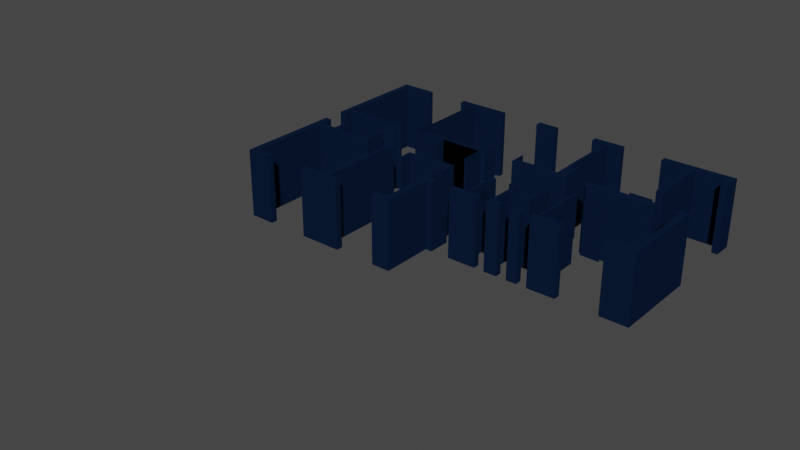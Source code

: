 # Source: Floor_Map_3D.blend  (saved by Blender 3.2.14; exported with 4.5.12 LTS)
import bpy
from mathutils import Matrix  # noqa: F401  (used for matrix-valued properties, if any)

bpy.ops.wm.read_factory_settings(use_empty=True)
scene = bpy.context.scene
scene.name = 'Scene'

# ---- collections
col_floormapsvg_svg = bpy.data.collections.new('FloorMapSVG.svg'); scene.collection.children.link(col_floormapsvg_svg)

# ---- materials (node trees are filled in below, after node groups)
mat_svgmat_002 = bpy.data.materials.new('SVGMat.002')
mat_svgmat_002.use_transparent_shadow = False
mat_svgmat_002.diffuse_color = (0.003347, 0.01229, 0.0382, 1.0)

# ---- material node trees

# ---- world
world_world = bpy.data.worlds.new('World'); scene.world = world_world
world_world.use_nodes = True; world_world.node_tree.nodes.clear()
_N = world_world.node_tree.nodes; _L = world_world.node_tree.links
n0 = _N.new('ShaderNodeOutputWorld'); n0.name = 'World Output'; n0.location = (300, 300)
n1 = _N.new('ShaderNodeBackground'); n1.name = 'Background'; n1.location = (10, 300)
n1.inputs[0].default_value = (0.05088, 0.05088, 0.05088, 1.0)
_L.new(n1.outputs[0], n0.inputs[0])
n0.is_active_output = True
world_world.color = (0.05088, 0.05088, 0.05088)
world_world.use_sun_shadow = False
world_world.sun_shadow_jitter_overblur = 0.0

# ---- meshes
me_path181 = bpy.data.meshes.new('path181')
me_path181.from_pydata([], [], [])
_uv = me_path181.uv_layers.new(name='UVMap')
_uv.uv.foreach_set('vector', [])
me_path181.materials.append(mat_svgmat_002)
me_path181.update()
me_path181_001 = bpy.data.meshes.new('path181.001')
me_path181_001.from_pydata([(0.01777, 0.1041, 0.0), (0.02014, 0.1041, 0.0), (0.02032, 0.09936, 0.0), (0.02301, 0.09933, 0.0), (0.02296, 0.09945, 0.0), (0.0237, 0.09945, 0.0), (0.02365, 0.09933, 0.0), (0.02613, 0.09933, 0.0), (0.02613, 0.09945, 0.0), (0.02637, 0.09943, 0.0), (0.02651, 0.1031, 0.0), (0.02636, 0.1031, 0.0), (0.02651, 0.1056, 0.0), (0.02755, 0.1056, 0.0), (0.02755, 0.09923, 0.0), (0.04088, 0.09923, 0.0), (0.0408, 0.1071, 0.0), (0.04176, 0.1072, 0.0), (0.04176, 0.09923, 0.0), (0.04276, 0.09912, 0.0), (0.0428, 0.09819, 0.0), (0.02014, 0.09819, 0.0), (0.02014, 0.06873, 0.0), (0.02696, 0.06873, 0.0), (0.02696, 0.06636, 0.0), (0.01787, 0.06646, 0.0), (0.01787, 0.06646, 0.0), (0.01787, 0.06646, 0.0), (0.01787, 0.06646, 0.0), (0.01787, 0.06646, 0.0), (0.01787, 0.06646, 0.0), (0.01787, 0.06646, 0.0), (0.01787, 0.06646, 0.0), (0.01787, 0.06646, 0.0), (0.01787, 0.06646, 0.0), (0.01787, 0.06646, 0.0), (0.01787, 0.06646, 0.0), (0.04191, 0.06755, 0.0), (0.04191, 0.06873, 0.0), (0.05065, 0.06873, 0.0), (0.05065, 0.09819, 0.0), (0.05013, 0.09819, 0.0), (0.04961, 0.09819, 0.0), (0.04946, 0.09197, 0.0), (0.04946, 0.09903, 0.0), (0.05372, 0.09909, 0.0), (0.05376, 0.09197, 0.0), (0.05361, 0.09819, 0.0), (0.05309, 0.09819, 0.0), (0.05257, 0.09819, 0.0), (0.05257, 0.06873, 0.0), (0.05709, 0.06873, 0.0), (0.05711, 0.06636, 0.0), (0.04191, 0.06636, 0.0), (0.04191, 0.06755, 0.0), (0.07214, 0.06873, 0.0), (0.07656, 0.06873, 0.0), (0.07656, 0.09819, 0.0), (0.06161, 0.09819, 0.0), (0.06161, 0.09375, 0.0), (0.06057, 0.09375, 0.0), (0.06038, 0.09923, 0.0), (0.0776, 0.09923, 0.0), (0.0776, 0.1001, 0.0), (0.07123, 0.1002, 0.0), (0.07845, 0.1001, 0.0), (0.07849, 0.09375, 0.0), (0.07745, 0.09375, 0.0), (0.07745, 0.08931, 0.0), (0.07847, 0.08931, 0.0), (0.07856, 0.08761, 0.0), (0.08115, 0.08752, 0.0), (0.0813, 0.09316, 0.0), (0.08126, 0.08516, 0.0), (0.07893, 0.08516, 0.0), (0.07893, 0.06636, 0.0), (0.07215, 0.06636, 0.0), (0.08789, 0.08753, 0.0), (0.093, 0.08753, 0.0), (0.09307, 0.1005, 0.0), (0.09487, 0.1005, 0.0), (0.09493, 0.09434, 0.0), (0.09478, 0.09953, 0.0), (0.09404, 0.09953, 0.0), (0.09404, 0.08753, 0.0), (0.09833, 0.08753, 0.0), (0.09833, 0.08516, 0.0), (0.08799, 0.08516, 0.0), (0.1026, 0.09953, 0.0), (0.1004, 0.09953, 0.0), (0.1004, 0.1006, 0.0), (0.1035, 0.1006, 0.0), (0.1035, 0.09597, 0.0), (0.1109, 0.09597, 0.0), (0.1109, 0.105, 0.0), (0.112, 0.105, 0.0), (0.1192, 0.08771, 0.0), (0.1185, 0.08843, 0.0), (0.1123, 0.09447, 0.0), (0.1118, 0.09498, 0.0), (0.1036, 0.09501, 0.0), (0.1035, 0.08753, 0.0), (0.1068, 0.08753, 0.0), (0.1068, 0.08516, 0.0), (0.102, 0.08516, 0.0), (0.1105, 0.08634, 0.0), (0.1105, 0.08752, 0.0), (0.1143, 0.08761, 0.0), (0.1143, 0.08516, 0.0), (0.1105, 0.08516, 0.0), (0.1105, 0.08634, 0.0), (0.118, 0.08752, 0.0), (0.1193, 0.08761, 0.0), (0.1191, 0.09206, 0.0), (0.1194, 0.0921, 0.0), (0.1194, 0.1071, 0.0), (0.1204, 0.1071, 0.0), (0.1204, 0.08753, 0.0), (0.1283, 0.08753, 0.0), (0.1282, 0.08524, 0.0), (0.118, 0.08516, 0.0), (0.1433, 0.08526, 0.0), (0.1432, 0.08753, 0.0), (0.1512, 0.08753, 0.0), (0.1512, 0.1149, 0.0), (0.1497, 0.1149, 0.0), (0.1496, 0.1091, 0.0), (0.1496, 0.117, 0.0), (0.1535, 0.117, 0.0), (0.1534, 0.08524, 0.0), (0.1433, 0.08526, 0.0), (0.1433, 0.08526, 0.0), (0.1433, 0.08526, 0.0), (0.1433, 0.08526, 0.0), (0.1433, 0.08526, 0.0), (0.1433, 0.08526, 0.0), (0.1433, 0.08526, 0.0), (0.1433, 0.08526, 0.0), (0.1433, 0.08526, 0.0), (0.1433, 0.08526, 0.0), (0.1433, 0.08526, 0.0), (0.1022, 0.09461, 0.0), (0.1023, 0.09472, 0.0), (0.1023, 0.09471, 0.0), (0.1023, 0.09452, 0.0), (0.1022, 0.09442, 0.0), (0.1022, 0.09634, 0.0), (0.1022, 0.09628, 0.0), (0.0776, 0.1149, 0.0), (0.06264, 0.1149, 0.0), (0.06264, 0.1105, 0.0), (0.06161, 0.1105, 0.0), (0.06161, 0.1149, 0.0), (0.04981, 0.1153, 0.0), (0.04975, 0.1222, 0.0), (0.04978, 0.1222, 0.0), (0.04991, 0.116, 0.0), (0.05065, 0.116, 0.0), (0.05058, 0.147, 0.0), (0.04576, 0.1471, 0.0), (0.04569, 0.1493, 0.0), (0.06427, 0.1493, 0.0), (0.06427, 0.147, 0.0), (0.05257, 0.147, 0.0), (0.05257, 0.117, 0.0), (0.07953, 0.117, 0.0), (0.07966, 0.1216, 0.0), (0.07972, 0.1216, 0.0), (0.07953, 0.1152, 0.0), (0.07849, 0.1149, 0.0), (0.07849, 0.1068, 0.0), (0.0776, 0.1068, 0.0), (0.1194, 0.1139, 0.0), (0.1192, 0.1149, 0.0), (0.1184, 0.115, 0.0), (0.1183, 0.117, 0.0), (0.138, 0.117, 0.0), (0.138, 0.1183, 0.0), (0.1323, 0.1185, 0.0), (0.1403, 0.1184, 0.0), (0.1403, 0.117, 0.0), (0.1429, 0.117, 0.0), (0.1429, 0.1149, 0.0), (0.1204, 0.1149, 0.0), (0.1204, 0.1139, 0.0), (0.1266, 0.1137, 0.0), (0.1266, 0.1136, 0.0), (0.123, 0.1137, 0.0), (0.123, 0.1137, 0.0), (0.123, 0.1137, 0.0), (0.09083, 0.1151, 0.0), (0.09076, 0.1216, 0.0), (0.09093, 0.117, 0.0), (0.1068, 0.1242, 0.0), (0.1069, 0.1243, 0.0), (0.107, 0.147, 0.0), (0.1044, 0.147, 0.0), (0.1019, 0.147, 0.0), (0.1018, 0.1493, 0.0), (0.1131, 0.1493, 0.0), (0.113, 0.1471, 0.0), (0.108, 0.147, 0.0), (0.108, 0.1234, 0.0), (0.1109, 0.1234, 0.0), (0.1109, 0.117, 0.0), (0.1117, 0.117, 0.0), (0.1118, 0.1228, 0.0), (0.1117, 0.115, 0.0), (0.09083, 0.1151, 0.0), (0.09083, 0.1151, 0.0), (0.1071, 0.1243, 0.0), (0.1001, 0.1173, 0.0), (0.09981, 0.117, 0.0), (0.1071, 0.117, 0.0), (0.138, 0.1261, 0.0), (0.1379, 0.147, 0.0), (0.1281, 0.147, 0.0), (0.1281, 0.1493, 0.0), (0.1535, 0.1493, 0.0), (0.1534, 0.1425, 0.0), (0.1512, 0.1425, 0.0), (0.1511, 0.147, 0.0), (0.1404, 0.147, 0.0), (0.1404, 0.1251, 0.0), (0.138, 0.1251, 0.0), (0.138, 0.1261, 0.0), (0.138, 0.1261, 0.0), (0.138, 0.1261, 0.0), (0.07923, 0.1493, 0.0), (0.08686, 0.1493, 0.0), (0.08678, 0.147, 0.0), (0.07923, 0.147, 0.0), (0.01787, 0.1116, 0.0), (0.01777, 0.1493, 0.0), (0.03073, 0.1493, 0.0), (0.03073, 0.1471, 0.0), (0.02022, 0.147, 0.0), (0.02014, 0.116, 0.0), (0.0431, 0.116, 0.0), (0.04301, 0.115, 0.0), (0.04243, 0.1149, 0.0), (0.04176, 0.1149, 0.0), (0.04168, 0.1139, 0.0), (0.03683, 0.1136, 0.0), (0.03671, 0.1139, 0.0), (0.04085, 0.1139, 0.0), (0.04085, 0.1149, 0.0), (0.0305, 0.1149, 0.0), (0.02014, 0.1149, 0.0), (0.02014, 0.1115, 0.0), (0.01777, 0.1041, 0.02455), (0.02014, 0.1041, 0.02455), (0.02032, 0.09936, 0.02455), (0.02301, 0.09933, 0.02455), (0.02296, 0.09945, 0.02455), (0.0237, 0.09945, 0.02455), (0.02365, 0.09933, 0.02455), (0.02613, 0.09933, 0.02455), (0.02613, 0.09945, 0.02455), (0.02637, 0.09943, 0.02455), (0.02651, 0.1031, 0.02455), (0.02636, 0.1031, 0.02455), (0.02651, 0.1056, 0.02455), (0.02755, 0.1056, 0.02455), (0.02755, 0.09923, 0.02455), (0.04088, 0.09923, 0.02455), (0.0408, 0.1071, 0.02455), (0.04176, 0.1072, 0.02455), (0.04176, 0.09923, 0.02455), (0.04276, 0.09912, 0.02455), (0.0428, 0.09819, 0.02455), (0.02014, 0.09819, 0.02455), (0.02014, 0.06873, 0.02455), (0.02696, 0.06873, 0.02455), (0.02696, 0.06636, 0.02455), (0.01787, 0.06646, 0.02455), (0.01787, 0.06646, 0.02455), (0.01787, 0.06646, 0.02455), (0.01787, 0.06646, 0.02455), (0.01787, 0.06646, 0.02455), (0.01787, 0.06646, 0.02455), (0.01787, 0.06646, 0.02455), (0.01787, 0.06646, 0.02455), (0.01787, 0.06646, 0.02455), (0.01787, 0.06646, 0.02455), (0.01787, 0.06646, 0.02455), (0.01787, 0.06646, 0.02455), (0.04191, 0.06755, 0.02455), (0.04191, 0.06873, 0.02455), (0.05065, 0.06873, 0.02455), (0.05065, 0.09819, 0.02455), (0.05013, 0.09819, 0.02455), (0.04961, 0.09819, 0.02455), (0.04946, 0.09197, 0.02455), (0.04946, 0.09903, 0.02455), (0.05372, 0.09909, 0.02455), (0.05376, 0.09197, 0.02455), (0.05361, 0.09819, 0.02455), (0.05309, 0.09819, 0.02455), (0.05257, 0.09819, 0.02455), (0.05257, 0.06873, 0.02455), (0.05709, 0.06873, 0.02455), (0.05711, 0.06636, 0.02455), (0.04191, 0.06636, 0.02455), (0.04191, 0.06755, 0.02455), (0.07214, 0.06873, 0.02455), (0.07656, 0.06873, 0.02455), (0.07656, 0.09819, 0.02455), (0.06161, 0.09819, 0.02455), (0.06161, 0.09375, 0.02455), (0.06057, 0.09375, 0.02455), (0.06038, 0.09923, 0.02455), (0.0776, 0.09923, 0.02455), (0.0776, 0.1001, 0.02455), (0.07123, 0.1002, 0.02455), (0.07845, 0.1001, 0.02455), (0.07849, 0.09375, 0.02455), (0.07745, 0.09375, 0.02455), (0.07745, 0.08931, 0.02455), (0.07847, 0.08931, 0.02455), (0.07856, 0.08761, 0.02455), (0.08115, 0.08752, 0.02455), (0.0813, 0.09316, 0.02455), (0.08126, 0.08516, 0.02455), (0.07893, 0.08516, 0.02455), (0.07893, 0.06636, 0.02455), (0.07215, 0.06636, 0.02455), (0.08789, 0.08753, 0.02455), (0.093, 0.08753, 0.02455), (0.09307, 0.1005, 0.02455), (0.09487, 0.1005, 0.02455), (0.09493, 0.09434, 0.02455), (0.09478, 0.09953, 0.02455), (0.09404, 0.09953, 0.02455), (0.09404, 0.08753, 0.02455), (0.09833, 0.08753, 0.02455), (0.09833, 0.08516, 0.02455), (0.08799, 0.08516, 0.02455), (0.1026, 0.09953, 0.02455), (0.1004, 0.09953, 0.02455), (0.1004, 0.1006, 0.02455), (0.1035, 0.1006, 0.02455), (0.1035, 0.09597, 0.02455), (0.1109, 0.09597, 0.02455), (0.1109, 0.105, 0.02455), (0.112, 0.105, 0.02455), (0.1192, 0.08771, 0.02455), (0.1185, 0.08843, 0.02455), (0.1123, 0.09447, 0.02455), (0.1118, 0.09498, 0.02455), (0.1036, 0.09501, 0.02455), (0.1035, 0.08753, 0.02455), (0.1068, 0.08753, 0.02455), (0.1068, 0.08516, 0.02455), (0.102, 0.08516, 0.02455), (0.1105, 0.08634, 0.02455), (0.1105, 0.08752, 0.02455), (0.1143, 0.08761, 0.02455), (0.1143, 0.08516, 0.02455), (0.1105, 0.08516, 0.02455), (0.1105, 0.08634, 0.02455), (0.118, 0.08752, 0.02455), (0.1193, 0.08761, 0.02455), (0.1191, 0.09206, 0.02455), (0.1194, 0.0921, 0.02455), (0.1194, 0.1071, 0.02455), (0.1204, 0.1071, 0.02455), (0.1204, 0.08753, 0.02455), (0.1283, 0.08753, 0.02455), (0.1282, 0.08524, 0.02455), (0.118, 0.08516, 0.02455), (0.1433, 0.08526, 0.02455), (0.1432, 0.08753, 0.02455), (0.1512, 0.08753, 0.02455), (0.1512, 0.1149, 0.02455), (0.1497, 0.1149, 0.02455), (0.1496, 0.1091, 0.02455), (0.1496, 0.117, 0.02455), (0.1535, 0.117, 0.02455), (0.1534, 0.08524, 0.02455), (0.1433, 0.08526, 0.02455), (0.1433, 0.08526, 0.02455), (0.1433, 0.08526, 0.02455), (0.1433, 0.08526, 0.02455), (0.1433, 0.08526, 0.02455), (0.1433, 0.08526, 0.02455), (0.1433, 0.08526, 0.02455), (0.1433, 0.08526, 0.02455), (0.1433, 0.08526, 0.02455), (0.1433, 0.08526, 0.02455), (0.1433, 0.08526, 0.02455), (0.1022, 0.09461, 0.02455), (0.1023, 0.09472, 0.02455), (0.1023, 0.09471, 0.02455), (0.1023, 0.09452, 0.02455), (0.1022, 0.09442, 0.02455), (0.1022, 0.09634, 0.02455), (0.1022, 0.09628, 0.02455), (0.0776, 0.1149, 0.02455), (0.06264, 0.1149, 0.02455), (0.06264, 0.1105, 0.02455), (0.06161, 0.1105, 0.02455), (0.06161, 0.1149, 0.02455), (0.04981, 0.1153, 0.02455), (0.04975, 0.1222, 0.02455), (0.04978, 0.1222, 0.02455), (0.04991, 0.116, 0.02455), (0.05065, 0.116, 0.02455), (0.05058, 0.147, 0.02455), (0.04576, 0.1471, 0.02455), (0.04569, 0.1493, 0.02455), (0.06427, 0.1493, 0.02455), (0.06427, 0.147, 0.02455), (0.05257, 0.147, 0.02455), (0.05257, 0.117, 0.02455), (0.07953, 0.117, 0.02455), (0.07966, 0.1216, 0.02455), (0.07972, 0.1216, 0.02455), (0.07953, 0.1152, 0.02455), (0.07849, 0.1149, 0.02455), (0.07849, 0.1068, 0.02455), (0.0776, 0.1068, 0.02455), (0.1194, 0.1139, 0.02455), (0.1192, 0.1149, 0.02455), (0.1184, 0.115, 0.02455), (0.1183, 0.117, 0.02455), (0.138, 0.117, 0.02455), (0.138, 0.1183, 0.02455), (0.1323, 0.1185, 0.02455), (0.1403, 0.1184, 0.02455), (0.1403, 0.117, 0.02455), (0.1429, 0.117, 0.02455), (0.1429, 0.1149, 0.02455), (0.1204, 0.1149, 0.02455), (0.1204, 0.1139, 0.02455), (0.1266, 0.1137, 0.02455), (0.1266, 0.1136, 0.02455), (0.123, 0.1137, 0.02455), (0.123, 0.1137, 0.02455), (0.123, 0.1137, 0.02455), (0.09083, 0.1151, 0.02455), (0.09076, 0.1216, 0.02455), (0.09093, 0.117, 0.02455), (0.1068, 0.1242, 0.02455), (0.1069, 0.1243, 0.02455), (0.107, 0.147, 0.02455), (0.1044, 0.147, 0.02455), (0.1019, 0.147, 0.02455), (0.1018, 0.1493, 0.02455), (0.1131, 0.1493, 0.02455), (0.113, 0.1471, 0.02455), (0.108, 0.147, 0.02455), (0.108, 0.1234, 0.02455), (0.1109, 0.1234, 0.02455), (0.1109, 0.117, 0.02455), (0.1117, 0.117, 0.02455), (0.1118, 0.1228, 0.02455), (0.1117, 0.115, 0.02455), (0.09083, 0.1151, 0.02455), (0.09083, 0.1151, 0.02455), (0.1071, 0.1243, 0.02455), (0.1001, 0.1173, 0.02455), (0.09981, 0.117, 0.02455), (0.1071, 0.117, 0.02455), (0.138, 0.1261, 0.02455), (0.1379, 0.147, 0.02455), (0.1281, 0.147, 0.02455), (0.1281, 0.1493, 0.02455), (0.1535, 0.1493, 0.02455), (0.1534, 0.1425, 0.02455), (0.1512, 0.1425, 0.02455), (0.1511, 0.147, 0.02455), (0.1404, 0.147, 0.02455), (0.1404, 0.1251, 0.02455), (0.138, 0.1251, 0.02455), (0.138, 0.1261, 0.02455), (0.138, 0.1261, 0.02455), (0.138, 0.1261, 0.02455), (0.07923, 0.1493, 0.02455), (0.08686, 0.1493, 0.02455), (0.08678, 0.147, 0.02455), (0.07923, 0.147, 0.02455), (0.01787, 0.1116, 0.02455), (0.01777, 0.1493, 0.02455), (0.03073, 0.1493, 0.02455), (0.03073, 0.1471, 0.02455), (0.02022, 0.147, 0.02455), (0.02014, 0.116, 0.02455), (0.0431, 0.116, 0.02455), (0.04301, 0.115, 0.02455), (0.04243, 0.1149, 0.02455), (0.04176, 0.1149, 0.02455), (0.04168, 0.1139, 0.02455), (0.03683, 0.1136, 0.02455), (0.03671, 0.1139, 0.02455), (0.04085, 0.1139, 0.02455), (0.04085, 0.1149, 0.02455), (0.0305, 0.1149, 0.02455), (0.02014, 0.1149, 0.02455), (0.02014, 0.1115, 0.02455)], [(29, 279), (209, 459), (135, 385), (36, 286), (26, 276), (132, 382), (31, 281), (137, 387), (28, 278), (134, 384), (33, 283), (139, 389), (188, 438), (30, 280), (136, 386), (35, 285), (131, 381), (32, 282), (138, 388), (27, 277), (133, 383), (34, 284), (140, 390), (130, 380)], [(218, 219, 220, 221, 215, 216, 217), (121, 122, 123, 124, 125, 126, 127, 128, 129), (116, 117, 118, 119, 120, 111, 112, 113, 114, 115), (78, 79, 80, 81, 82, 83, 84, 85, 86, 87, 77), (200, 201, 197, 198, 199), (107, 108, 109, 110, 105, 106), (196, 197, 201), (195, 196, 201), (222, 215, 221), (222, 223, 224, 225, 226, 214, 215), (214, 227, 226), (178, 179, 180, 181, 182, 183, 184, 185, 186, 187, 189, 172, 173, 174, 175, 176, 177), (51, 52, 53, 54, 37, 38, 39, 40, 49, 50), (149, 152, 148), (19, 20, 21, 22, 23, 24, 25, 0, 1, 2, 3, 4, 5, 6, 7, 8, 9, 10, 11, 12, 13, 14, 15, 16, 17, 18), (207, 208, 190, 191, 192, 211, 212, 213, 210, 194, 195, 201, 202, 203, 204, 205, 206), (245, 246, 241, 242, 244), (41, 42, 48), (40, 41, 48), (49, 40, 48), (62, 63, 64, 65, 66, 67, 68, 69, 70, 71, 72, 73, 74, 75, 76, 55, 56, 57, 58, 59, 60, 61), (143, 144, 141, 142), (229, 230, 231, 228), (95, 99, 100, 101, 102, 103, 104, 88, 89, 90, 91, 92, 93, 94), (149, 150, 151, 152), (233, 234, 235, 236, 237, 238, 239, 240, 248, 249, 232), (247, 248, 240), (246, 247, 240), (241, 246, 240), (45, 46, 47, 48, 42, 43, 44), (468, 467, 466, 465, 471, 470, 469), (371, 379, 378, 377, 376, 375, 374, 373, 372), (366, 365, 364, 363, 362, 361, 370, 369, 368, 367), (328, 327, 337, 336, 335, 334, 333, 332, 331, 330, 329), (450, 449, 448, 447, 451), (357, 356, 355, 360, 359, 358), (446, 451, 447), (445, 451, 446), (472, 471, 465), (472, 465, 464, 476, 475, 474, 473), (464, 476, 477), (428, 427, 426, 425, 424, 423, 422, 439, 437, 436, 435, 434, 433, 432, 431, 430, 429), (301, 300, 299, 290, 289, 288, 287, 304, 303, 302), (399, 398, 402), (269, 268, 267, 266, 265, 264, 263, 262, 261, 260, 259, 258, 257, 256, 255, 254, 253, 252, 251, 250, 275, 274, 273, 272, 271, 270), (457, 456, 455, 454, 453, 452, 451, 445, 444, 460, 463, 462, 461, 442, 441, 440, 458), (495, 494, 492, 491, 496), (291, 298, 292), (290, 298, 291), (299, 298, 290), (312, 311, 310, 309, 308, 307, 306, 305, 326, 325, 324, 323, 322, 321, 320, 319, 318, 317, 316, 315, 314, 313), (393, 392, 391, 394), (479, 478, 481, 480), (345, 344, 343, 342, 341, 340, 339, 338, 354, 353, 352, 351, 350, 349), (399, 402, 401, 400), (483, 482, 499, 498, 490, 489, 488, 487, 486, 485, 484), (497, 490, 498), (496, 490, 497), (491, 490, 496), (295, 294, 293, 292, 298, 297, 296), (211, 192, 442, 461), (84, 83, 333, 334), (205, 204, 454, 455), (114, 113, 363, 364), (176, 175, 425, 426), (46, 45, 295, 296), (128, 127, 377, 378), (44, 43, 293, 294), (181, 180, 430, 431), (43, 42, 292, 293), (213, 212, 462, 463), (47, 46, 296, 297), (155, 156, 406, 405), (68, 67, 317, 318), (175, 174, 424, 425), (101, 100, 350, 351), (182, 181, 431, 432), (72, 71, 321, 322), (156, 157, 407, 406), (113, 112, 362, 363), (153, 154, 404, 403), (69, 68, 318, 319), (167, 168, 418, 417), (70, 69, 319, 320), (191, 190, 440, 441), (97, 96, 346, 347), (207, 206, 456, 457), (71, 70, 320, 321), (190, 208, 458, 440), (107, 106, 356, 357), (152, 153, 403, 402), (112, 111, 361, 362), (148, 152, 402, 398), (78, 77, 327, 328), (208, 207, 457, 458), (85, 84, 334, 335), (183, 182, 432, 433), (102, 101, 351, 352), (123, 122, 372, 373), (149, 148, 398, 399), (118, 117, 367, 368), (125, 124, 374, 375), (106, 105, 355, 356), (168, 169, 419, 418), (119, 118, 368, 369), (174, 173, 423, 424), (108, 107, 357, 358), (184, 183, 433, 434), (77, 87, 337, 327), (173, 172, 422, 423), (86, 85, 335, 336), (185, 184, 434, 435), (103, 102, 352, 353), (172, 189, 439, 422), (105, 110, 360, 355), (189, 187, 437, 439), (110, 109, 359, 360), (186, 185, 435, 436), (111, 120, 370, 361), (187, 186, 436, 437), (120, 119, 369, 370), (152, 151, 401, 402), (122, 121, 371, 372), (150, 149, 399, 400), (121, 129, 379, 371), (148, 171, 421, 398), (88, 104, 354, 338), (169, 170, 420, 419), (73, 72, 322, 323), (151, 150, 400, 401), (74, 73, 323, 324), (127, 126, 376, 377), (87, 86, 336, 337), (126, 125, 375, 376), (104, 103, 353, 354), (17, 16, 266, 267), (109, 108, 358, 359), (116, 115, 365, 366), (40, 39, 289, 290), (170, 171, 421, 420), (50, 49, 299, 300), (13, 12, 262, 263), (57, 56, 306, 307), (95, 94, 344, 345), (22, 21, 271, 272), (1, 0, 250, 251), (75, 74, 324, 325), (18, 17, 267, 268), (38, 37, 287, 288), (12, 11, 261, 262), (39, 38, 288, 289), (11, 10, 260, 261), (56, 55, 305, 306), (16, 15, 265, 266), (23, 22, 272, 273), (14, 13, 263, 264), (51, 50, 300, 301), (124, 123, 373, 374), (37, 54, 304, 287), (129, 128, 378, 379), (160, 161, 411, 410), (54, 53, 303, 304), (91, 90, 340, 341), (218, 217, 467, 468), (24, 23, 273, 274), (80, 79, 329, 330), (199, 198, 448, 449), (52, 51, 301, 302), (94, 93, 343, 344), (229, 228, 478, 479), (0, 25, 275, 250), (65, 64, 314, 315), (161, 162, 412, 411), (55, 76, 326, 305), (64, 63, 313, 314), (228, 231, 481, 478), (25, 24, 274, 275), (90, 89, 339, 340), (217, 216, 466, 467), (53, 52, 302, 303), (83, 82, 332, 333), (159, 160, 410, 409), (76, 75, 325, 326), (63, 62, 312, 313), (198, 197, 447, 448), (234, 233, 483, 484), (115, 114, 364, 365), (200, 199, 449, 450), (235, 234, 484, 485), (89, 88, 338, 339), (230, 229, 479, 480), (236, 235, 485, 486), (10, 9, 259, 260), (158, 159, 409, 408), (237, 236, 486, 487), (9, 8, 258, 259), (162, 163, 413, 412), (238, 237, 487, 488), (2, 1, 251, 252), (231, 230, 480, 481), (239, 238, 488, 489), (4, 3, 253, 254), (216, 215, 465, 466), (6, 5, 255, 256), (240, 239, 489, 490), (8, 7, 257, 258), (248, 247, 497, 498), (5, 4, 254, 255), (201, 200, 450, 451), (3, 2, 252, 253), (197, 196, 446, 447), (247, 246, 496, 497), (7, 6, 256, 257), (15, 14, 264, 265), (196, 195, 445, 446), (62, 61, 311, 312), (241, 240, 490, 491), (19, 18, 268, 269), (246, 245, 495, 496), (45, 44, 294, 295), (222, 221, 471, 472), (242, 241, 491, 492), (221, 220, 470, 471), (245, 244, 494, 495), (48, 47, 297, 298), (219, 218, 468, 469), (244, 242, 492, 494), (92, 91, 341, 342), (220, 219, 469, 470), (242, 243, 493, 492), (20, 19, 269, 270), (223, 222, 472, 473), (249, 248, 498, 499), (42, 41, 291, 292), (202, 201, 451, 452), (233, 232, 482, 483), (163, 164, 414, 413), (232, 249, 499, 482), (41, 40, 290, 291), (157, 158, 408, 407), (215, 214, 464, 465), (49, 48, 298, 299), (226, 225, 475, 476), (58, 57, 307, 308), (227, 214, 464, 477), (21, 20, 270, 271), (226, 227, 477, 476), (117, 116, 366, 367), (225, 224, 474, 475), (146, 147, 397, 396), (224, 223, 473, 474), (59, 58, 308, 309), (195, 194, 444, 445), (93, 92, 342, 343), (194, 210, 460, 444), (61, 60, 310, 311), (193, 194, 444, 443), (100, 99, 349, 350), (203, 202, 452, 453), (99, 95, 345, 349), (166, 167, 417, 416), (98, 99, 349, 348), (210, 213, 463, 460), (143, 142, 392, 393), (204, 203, 453, 454), (142, 141, 391, 392), (206, 205, 455, 456), (141, 144, 394, 391), (165, 166, 416, 415), (144, 143, 393, 394), (179, 178, 428, 429), (144, 145, 395, 394), (178, 177, 427, 428), (81, 80, 330, 331), (180, 179, 429, 430), (82, 81, 331, 332), (177, 176, 426, 427), (79, 78, 328, 329), (192, 191, 441, 442), (66, 65, 315, 316), (212, 211, 461, 462), (60, 59, 309, 310), (164, 165, 415, 414), (67, 66, 316, 317)])
_uv = me_path181_001.uv_layers.new(name='UVMap')
_uv.uv.foreach_set('vector', [0.5541, 0.0, 0.5552, 0.0, 0.5553, 0.0, 0.5553, 0.0, 0.5528, 0.0, 0.5539, 0.0, 0.554, 0.0, 0.1612, 0.0, 0.1622, 0.0, 0.1623, 0.0, 0.1624, 0.0, 0.1625, 0.0, 0.1631, 0.0, 0.1641, 0.0, 0.1642, 0.0, 0.1643, 0.0, 0.1608, 0.0, 0.1609, 0.0, 0.161, 0.0, 0.1611, 0.0, 0.1612, 0.0, 0.1594, 0.0, 0.1595, 0.0, 0.16, 0.0, 0.1606, 0.0, 0.1607, 0.0, 0.1515, 0.0, 0.1515, 0.0, 0.1519, 0.0, 0.1526, 0.0, 0.1537, 0.0, 0.1537, 0.0, 0.1538, 0.0, 0.1539, 0.0, 0.154, 0.0, 0.1541, 0.0, 0.1514, 0.0, 0.492, 0.0, 0.4932, 0.0, 0.4904, 0.0, 0.4915, 0.0, 0.4916, 0.0, 0.1591, 0.0, 0.1592, 0.0, 0.1593, 0.0, 0.1593, 0.0, 0.1589, 0.0, 0.159, 0.0, 0.4904, 0.0, 0.4904, 0.0, 0.4932, 0.0, 0.4903, 0.0, 0.4904, 0.0, 0.4932, 0.0, 0.5554, 0.0, 0.5528, 0.0, 0.5553, 0.0, 0.5554, 0.0, 0.5555, 0.0, 0.5556, 0.0, 0.5556, 0.0, 0.5561, 0.0, 0.5518, 0.0, 0.5528, 0.0, 0.5518, 0.0, 0.5561, 0.0, 0.5561, 0.0, 0.4782, 0.0, 0.4792, 0.0, 0.4793, 0.0, 0.4794, 0.0, 0.4795, 0.0, 0.4796, 0.0, 0.4797, 0.0, 0.4802, 0.0, 0.4806, 0.0, 0.4813, 0.0, 0.4817, 0.0, 0.4758, 0.0, 0.4766, 0.0, 0.4774, 0.0, 0.4775, 0.0, 0.4775, 0.0, 0.4776, 0.0, 0.02023, 0.0, 0.02032, 0.0, 0.0204, 0.0, 0.02045, 0.0, 0.01599, 0.0, 0.01603, 0.0, 0.01612, 0.0, 0.0162, 0.0, 0.02006, 0.0, 0.02014, 0.0, 0.4271, 0.0, 0.4273, 0.0, 0.427, 0.0, 0.01382, 0.0, 0.01456, 0.0, 0.01464, 0.0, 0.01473, 0.0, 0.01482, 0.0, 0.0149, 0.0, 0.01547, 0.0, 0.003856, 0.0, 0.003942, 0.0, 0.005025, 0.0, 0.005935, 0.0, 0.006065, 0.0, 0.008664, 0.0, 0.008794, 0.0, 0.009617, 0.0, 0.009921, 0.0, 0.01031, 0.0, 0.01126, 0.0, 0.01269, 0.0, 0.01295, 0.0, 0.01304, 0.0, 0.01313, 0.0, 0.01321, 0.0, 0.0133, 0.0, 0.01339, 0.0, 0.01347, 0.0, 0.4946, 0.0, 0.4956, 0.0, 0.4818, 0.0, 0.4823, 0.0, 0.4833, 0.0, 0.4966, 0.0, 0.4968, 0.0, 0.4978, 0.0, 0.4962, 0.0, 0.4901, 0.0, 0.4903, 0.0, 0.4932, 0.0, 0.4933, 0.0, 0.4934, 0.0, 0.4934, 0.0, 0.4935, 0.0, 0.4941, 0.0, 0.8144, 0.0, 0.8145, 0.0, 0.8118, 0.0, 0.8121, 0.0, 0.8138, 0.0, 0.01625, 0.0, 0.01629, 0.0, 0.02001, 0.0, 0.0162, 0.0, 0.01625, 0.0, 0.02001, 0.0, 0.02006, 0.0, 0.0162, 0.0, 0.02001, 0.0, 0.02313, 0.0, 0.02322, 0.0, 0.02378, 0.0, 0.0243, 0.0, 0.02534, 0.0, 0.02543, 0.0, 0.02552, 0.0, 0.0256, 0.0, 0.02569, 0.0, 0.02578, 0.0, 0.02634, 0.0, 0.02738, 0.0, 0.02747, 0.0, 0.02755, 0.0, 0.02764, 0.0, 0.02153, 0.0, 0.02162, 0.0, 0.0217, 0.0, 0.02179, 0.0, 0.02188, 0.0, 0.02196, 0.0, 0.02305, 0.0, 0.2012, 0.0, 0.2014, 0.0, 0.2009, 0.0, 0.2011, 0.0, 0.8054, 0.0, 0.8064, 0.0, 0.8065, 0.0, 0.8053, 0.0, 0.1563, 0.0, 0.158, 0.0, 0.1581, 0.0, 0.1582, 0.0, 0.1583, 0.0, 0.1583, 0.0, 0.1584, 0.0, 0.1557, 0.0, 0.1558, 0.0, 0.1559, 0.0, 0.156, 0.0, 0.156, 0.0, 0.1561, 0.0, 0.1562, 0.0, 0.4271, 0.0, 0.4272, 0.0, 0.4272, 0.0, 0.4273, 0.0, 0.8102, 0.0, 0.8103, 0.0, 0.8104, 0.0, 0.8105, 0.0, 0.8106, 0.0, 0.8107, 0.0, 0.811, 0.0, 0.8112, 0.0, 0.8146, 0.0, 0.8147, 0.0, 0.8092, 0.0, 0.8145, 0.0, 0.8146, 0.0, 0.8112, 0.0, 0.8145, 0.0, 0.8145, 0.0, 0.8112, 0.0, 0.8118, 0.0, 0.8145, 0.0, 0.8112, 0.0, 0.01828, 0.0, 0.01893, 0.0, 0.01997, 0.0, 0.02001, 0.0, 0.01629, 0.0, 0.01685, 0.0, 0.01746, 0.0, 0.5541, 0.0, 0.554, 0.0, 0.5539, 0.0, 0.5528, 0.0, 0.5553, 0.0, 0.5553, 0.0, 0.5552, 0.0, 0.1612, 0.0, 0.1643, 0.0, 0.1642, 0.0, 0.1641, 0.0, 0.1631, 0.0, 0.1625, 0.0, 0.1624, 0.0, 0.1623, 0.0, 0.1622, 0.0, 0.1608, 0.0, 0.1607, 0.0, 0.1606, 0.0, 0.16, 0.0, 0.1595, 0.0, 0.1594, 0.0, 0.1612, 0.0, 0.1611, 0.0, 0.161, 0.0, 0.1609, 0.0, 0.1515, 0.0, 0.1514, 0.0, 0.1541, 0.0, 0.154, 0.0, 0.1539, 0.0, 0.1538, 0.0, 0.1537, 0.0, 0.1537, 0.0, 0.1526, 0.0, 0.1519, 0.0, 0.1515, 0.0, 0.492, 0.0, 0.4916, 0.0, 0.4915, 0.0, 0.4904, 0.0, 0.4932, 0.0, 0.1591, 0.0, 0.159, 0.0, 0.1589, 0.0, 0.1593, 0.0, 0.1593, 0.0, 0.1592, 0.0, 0.4904, 0.0, 0.4932, 0.0, 0.4904, 0.0, 0.4903, 0.0, 0.4932, 0.0, 0.4904, 0.0, 0.5554, 0.0, 0.5553, 0.0, 0.5528, 0.0, 0.5554, 0.0, 0.5528, 0.0, 0.5518, 0.0, 0.5561, 0.0, 0.5556, 0.0, 0.5556, 0.0, 0.5555, 0.0, 0.5518, 0.0, 0.5561, 0.0, 0.5561, 0.0, 0.4782, 0.0, 0.4776, 0.0, 0.4775, 0.0, 0.4775, 0.0, 0.4774, 0.0, 0.4766, 0.0, 0.4758, 0.0, 0.4817, 0.0, 0.4813, 0.0, 0.4806, 0.0, 0.4802, 0.0, 0.4797, 0.0, 0.4796, 0.0, 0.4795, 0.0, 0.4794, 0.0, 0.4793, 0.0, 0.4792, 0.0, 0.02023, 0.0, 0.02014, 0.0, 0.02006, 0.0, 0.0162, 0.0, 0.01612, 0.0, 0.01603, 0.0, 0.01599, 0.0, 0.02045, 0.0, 0.0204, 0.0, 0.02032, 0.0, 0.4271, 0.0, 0.427, 0.0, 0.4273, 0.0, 0.01382, 0.0, 0.01347, 0.0, 0.01339, 0.0, 0.0133, 0.0, 0.01321, 0.0, 0.01313, 0.0, 0.01304, 0.0, 0.01295, 0.0, 0.01269, 0.0, 0.01126, 0.0, 0.01031, 0.0, 0.009921, 0.0, 0.009617, 0.0, 0.008794, 0.0, 0.008664, 0.0, 0.006065, 0.0, 0.005935, 0.0, 0.005025, 0.0, 0.003942, 0.0, 0.003856, 0.0, 0.01547, 0.0, 0.0149, 0.0, 0.01482, 0.0, 0.01473, 0.0, 0.01464, 0.0, 0.01456, 0.0, 0.4946, 0.0, 0.4941, 0.0, 0.4935, 0.0, 0.4934, 0.0, 0.4934, 0.0, 0.4933, 0.0, 0.4932, 0.0, 0.4903, 0.0, 0.4901, 0.0, 0.4962, 0.0, 0.4978, 0.0, 0.4968, 0.0, 0.4966, 0.0, 0.4833, 0.0, 0.4823, 0.0, 0.4818, 0.0, 0.4956, 0.0, 0.8144, 0.0, 0.8138, 0.0, 0.8121, 0.0, 0.8118, 0.0, 0.8145, 0.0, 0.01625, 0.0, 0.02001, 0.0, 0.01629, 0.0, 0.0162, 0.0, 0.02001, 0.0, 0.01625, 0.0, 0.02006, 0.0, 0.02001, 0.0, 0.0162, 0.0, 0.02313, 0.0, 0.02305, 0.0, 0.02196, 0.0, 0.02188, 0.0, 0.02179, 0.0, 0.0217, 0.0, 0.02162, 0.0, 0.02153, 0.0, 0.02764, 0.0, 0.02755, 0.0, 0.02747, 0.0, 0.02738, 0.0, 0.02634, 0.0, 0.02578, 0.0, 0.02569, 0.0, 0.0256, 0.0, 0.02552, 0.0, 0.02543, 0.0, 0.02534, 0.0, 0.0243, 0.0, 0.02378, 0.0, 0.02322, 0.0, 0.2012, 0.0, 0.2011, 0.0, 0.2009, 0.0, 0.2014, 0.0, 0.8054, 0.0, 0.8053, 0.0, 0.8065, 0.0, 0.8064, 0.0, 0.1563, 0.0, 0.1562, 0.0, 0.1561, 0.0, 0.156, 0.0, 0.156, 0.0, 0.1559, 0.0, 0.1558, 0.0, 0.1557, 0.0, 0.1584, 0.0, 0.1583, 0.0, 0.1583, 0.0, 0.1582, 0.0, 0.1581, 0.0, 0.158, 0.0, 0.4271, 0.0, 0.4273, 0.0, 0.4272, 0.0, 0.4272, 0.0, 0.8102, 0.0, 0.8092, 0.0, 0.8147, 0.0, 0.8146, 0.0, 0.8112, 0.0, 0.811, 0.0, 0.8107, 0.0, 0.8106, 0.0, 0.8105, 0.0, 0.8104, 0.0, 0.8103, 0.0, 0.8145, 0.0, 0.8112, 0.0, 0.8146, 0.0, 0.8145, 0.0, 0.8112, 0.0, 0.8145, 0.0, 0.8118, 0.0, 0.8112, 0.0, 0.8145, 0.0, 0.01828, 0.0, 0.01746, 0.0, 0.01685, 0.0, 0.01629, 0.0, 0.02001, 0.0, 0.01997, 0.0, 0.01893, 0.0, 0.4966, 0.0, 0.4833, 0.0, 0.4833, 0.0, 0.4966, 0.0, 0.1538, 0.0, 0.1537, 0.0, 0.1537, 0.0, 0.1538, 0.0, 0.4935, 0.0, 0.4934, 0.0, 0.4934, 0.0, 0.4935, 0.0, 0.1606, 0.0, 0.16, 0.0, 0.16, 0.0, 0.1606, 0.0, 0.4775, 0.0, 0.4775, 0.0, 0.4775, 0.0, 0.4775, 0.0, 0.01893, 0.0, 0.01828, 0.0, 0.01828, 0.0, 0.01893, 0.0, 0.1642, 0.0, 0.1641, 0.0, 0.1641, 0.0, 0.1642, 0.0, 0.01746, 0.0, 0.01685, 0.0, 0.01685, 0.0, 0.01746, 0.0, 0.4794, 0.0, 0.4793, 0.0, 0.4793, 0.0, 0.4794, 0.0, 0.01685, 0.0, 0.01629, 0.0, 0.01629, 0.0, 0.01685, 0.0, 0.4978, 0.0, 0.4968, 0.0, 0.4968, 0.0, 0.4978, 0.0, 0.01997, 0.0, 0.01893, 0.0, 0.01893, 0.0, 0.01997, 0.0, 0.0, 0.0, 0.0, 0.0, 0.0, 0.0, 0.0, 0.0, 0.02552, 0.0, 0.02543, 0.0, 0.02543, 0.0, 0.02552, 0.0, 0.4775, 0.0, 0.4774, 0.0, 0.4774, 0.0, 0.4775, 0.0, 0.1582, 0.0, 0.1581, 0.0, 0.1581, 0.0, 0.1582, 0.0, 0.4795, 0.0, 0.4794, 0.0, 0.4794, 0.0, 0.4795, 0.0, 0.02634, 0.0, 0.02578, 0.0, 0.02578, 0.0, 0.02634, 0.0, 0.0, 0.0, 0.0, 0.0, 0.0, 0.0, 0.0, 0.0, 0.16, 0.0, 0.1595, 0.0, 0.1595, 0.0, 0.16, 0.0, 0.0, 0.0, 0.0, 0.0, 0.0, 0.0, 0.0, 0.0, 0.0256, 0.0, 0.02552, 0.0, 0.02552, 0.0, 0.0256, 0.0, 0.0, 0.0, 0.0, 0.0, 0.0, 0.0, 0.0, 0.0, 0.02569, 0.0, 0.0256, 0.0, 0.0256, 0.0, 0.02569, 0.0, 0.4823, 0.0, 0.4818, 0.0, 0.4818, 0.0, 0.4823, 0.0, 0.0, 0.0, 0.0, 0.0, 0.0, 0.0, 0.0, 0.0, 0.4946, 0.0, 0.4941, 0.0, 0.4941, 0.0, 0.4946, 0.0, 0.02578, 0.0, 0.02569, 0.0, 0.02569, 0.0, 0.02578, 0.0, 0.4818, 0.0, 0.4956, 0.0, 0.4956, 0.0, 0.4818, 0.0, 0.1591, 0.0, 0.159, 0.0, 0.159, 0.0, 0.1591, 0.0, 0.0, 0.0, 0.0, 0.0, 0.0, 0.0, 0.0, 0.0, 0.1595, 0.0, 0.1594, 0.0, 0.1594, 0.0, 0.1595, 0.0, 0.427, 0.0, 0.4273, 0.0, 0.4273, 0.0, 0.427, 0.0, 0.1515, 0.0, 0.1514, 0.0, 0.1514, 0.0, 0.1515, 0.0, 0.4956, 0.0, 0.4946, 0.0, 0.4946, 0.0, 0.4956, 0.0, 0.1539, 0.0, 0.1538, 0.0, 0.1538, 0.0, 0.1539, 0.0, 0.4796, 0.0, 0.4795, 0.0, 0.4795, 0.0, 0.4796, 0.0, 0.1583, 0.0, 0.1582, 0.0, 0.1582, 0.0, 0.1583, 0.0, 0.1623, 0.0, 0.1622, 0.0, 0.1622, 0.0, 0.1623, 0.0, 0.4271, 0.0, 0.427, 0.0, 0.427, 0.0, 0.4271, 0.0, 0.161, 0.0, 0.1609, 0.0, 0.1609, 0.0, 0.161, 0.0, 0.1625, 0.0, 0.1624, 0.0, 0.1624, 0.0, 0.1625, 0.0, 0.159, 0.0, 0.1589, 0.0, 0.1589, 0.0, 0.159, 0.0, 0.0, 0.0, 0.0, 0.0, 0.0, 0.0, 0.0, 0.0, 0.1611, 0.0, 0.161, 0.0, 0.161, 0.0, 0.1611, 0.0, 0.4774, 0.0, 0.4766, 0.0, 0.4766, 0.0, 0.4774, 0.0, 0.1592, 0.0, 0.1591, 0.0, 0.1591, 0.0, 0.1592, 0.0, 0.4797, 0.0, 0.4796, 0.0, 0.4796, 0.0, 0.4797, 0.0, 0.1514, 0.0, 0.1541, 0.0, 0.1541, 0.0, 0.1514, 0.0, 0.4766, 0.0, 0.4758, 0.0, 0.4758, 0.0, 0.4766, 0.0, 0.154, 0.0, 0.1539, 0.0, 0.1539, 0.0, 0.154, 0.0, 0.4802, 0.0, 0.4797, 0.0, 0.4797, 0.0, 0.4802, 0.0, 0.1583, 0.0, 0.1583, 0.0, 0.1583, 0.0, 0.1583, 0.0, 0.4758, 0.0, 0.4817, 0.0, 0.4817, 0.0, 0.4758, 0.0, 0.1589, 0.0, 0.1593, 0.0, 0.1593, 0.0, 0.1589, 0.0, 0.4817, 0.0, 0.4813, 0.0, 0.4813, 0.0, 0.4817, 0.0, 0.1593, 0.0, 0.1593, 0.0, 0.1593, 0.0, 0.1593, 0.0, 0.4806, 0.0, 0.4802, 0.0, 0.4802, 0.0, 0.4806, 0.0, 0.1594, 0.0, 0.1612, 0.0, 0.1612, 0.0, 0.1594, 0.0, 0.4813, 0.0, 0.4806, 0.0, 0.4806, 0.0, 0.4813, 0.0, 0.1612, 0.0, 0.1611, 0.0, 0.1611, 0.0, 0.1612, 0.0, 0.4273, 0.0, 0.4272, 0.0, 0.4272, 0.0, 0.4273, 0.0, 0.1622, 0.0, 0.1612, 0.0, 0.1612, 0.0, 0.1622, 0.0, 0.4272, 0.0, 0.4271, 0.0, 0.4271, 0.0, 0.4272, 0.0, 0.1612, 0.0, 0.1643, 0.0, 0.1643, 0.0, 0.1612, 0.0, 0.0, 0.0, 0.0, 0.0, 0.0, 0.0, 0.0, 0.0, 0.1557, 0.0, 0.1584, 0.0, 0.1584, 0.0, 0.1557, 0.0, 0.0, 0.0, 0.0, 0.0, 0.0, 0.0, 0.0, 0.0, 0.02738, 0.0, 0.02634, 0.0, 0.02634, 0.0, 0.02738, 0.0, 0.4272, 0.0, 0.4272, 0.0, 0.4272, 0.0, 0.4272, 0.0, 0.02747, 0.0, 0.02738, 0.0, 0.02738, 0.0, 0.02747, 0.0, 0.1641, 0.0, 0.1631, 0.0, 0.1631, 0.0, 0.1641, 0.0, 0.1541, 0.0, 0.154, 0.0, 0.154, 0.0, 0.1541, 0.0, 0.1631, 0.0, 0.1625, 0.0, 0.1625, 0.0, 0.1631, 0.0, 0.1584, 0.0, 0.1583, 0.0, 0.1583, 0.0, 0.1584, 0.0, 0.01339, 0.0, 0.0133, 0.0, 0.0133, 0.0, 0.01339, 0.0, 0.1593, 0.0, 0.1592, 0.0, 0.1592, 0.0, 0.1593, 0.0, 0.1608, 0.0, 0.1607, 0.0, 0.1607, 0.0, 0.1608, 0.0, 0.0162, 0.0, 0.01612, 0.0, 0.01612, 0.0, 0.0162, 0.0, 0.0, 0.0, 0.0, 0.0, 0.0, 0.0, 0.0, 0.0, 0.02014, 0.0, 0.02006, 0.0, 0.02006, 0.0, 0.02014, 0.0, 0.01304, 0.0, 0.01295, 0.0, 0.01295, 0.0, 0.01304, 0.0, 0.0217, 0.0, 0.02162, 0.0, 0.02162, 0.0, 0.0217, 0.0, 0.1563, 0.0, 0.1562, 0.0, 0.1562, 0.0, 0.1563, 0.0, 0.01473, 0.0, 0.01464, 0.0, 0.01464, 0.0, 0.01473, 0.0, 0.003942, 0.0, 0.003856, 0.0, 0.003856, 0.0, 0.003942, 0.0, 0.02755, 0.0, 0.02747, 0.0, 0.02747, 0.0, 0.02755, 0.0, 0.01347, 0.0, 0.01339, 0.0, 0.01339, 0.0, 0.01347, 0.0, 0.01603, 0.0, 0.01599, 0.0, 0.01599, 0.0, 0.01603, 0.0, 0.01295, 0.0, 0.01269, 0.0, 0.01269, 0.0, 0.01295, 0.0, 0.01612, 0.0, 0.01603, 0.0, 0.01603, 0.0, 0.01612, 0.0, 0.01269, 0.0, 0.01126, 0.0, 0.01126, 0.0, 0.01269, 0.0, 0.02162, 0.0, 0.02153, 0.0, 0.02153, 0.0, 0.02162, 0.0, 0.0133, 0.0, 0.01321, 0.0, 0.01321, 0.0, 0.0133, 0.0, 0.01482, 0.0, 0.01473, 0.0, 0.01473, 0.0, 0.01482, 0.0, 0.01313, 0.0, 0.01304, 0.0, 0.01304, 0.0, 0.01313, 0.0, 0.02023, 0.0, 0.02014, 0.0, 0.02014, 0.0, 0.02023, 0.0, 0.1624, 0.0, 0.1623, 0.0, 0.1623, 0.0, 0.1624, 0.0, 0.01599, 0.0, 0.02045, 0.0, 0.02045, 0.0, 0.01599, 0.0, 0.1643, 0.0, 0.1642, 0.0, 0.1642, 0.0, 0.1643, 0.0, 0.0, 0.0, 0.0, 0.0, 0.0, 0.0, 0.0, 0.0, 0.02045, 0.0, 0.0204, 0.0, 0.0204, 0.0, 0.02045, 0.0, 0.156, 0.0, 0.1559, 0.0, 0.1559, 0.0, 0.156, 0.0, 0.5541, 0.0, 0.554, 0.0, 0.554, 0.0, 0.5541, 0.0, 0.0149, 0.0, 0.01482, 0.0, 0.01482, 0.0, 0.0149, 0.0, 0.1519, 0.0, 0.1515, 0.0, 0.1515, 0.0, 0.1519, 0.0, 0.4916, 0.0, 0.4915, 0.0, 0.4915, 0.0, 0.4916, 0.0, 0.02032, 0.0, 0.02023, 0.0, 0.02023, 0.0, 0.02032, 0.0, 0.1562, 0.0, 0.1561, 0.0, 0.1561, 0.0, 0.1562, 0.0, 0.8054, 0.0, 0.8053, 0.0, 0.8053, 0.0, 0.8054, 0.0, 0.003856, 0.0, 0.01547, 0.0, 0.01547, 0.0, 0.003856, 0.0, 0.0243, 0.0, 0.02378, 0.0, 0.02378, 0.0, 0.0243, 0.0, 0.0, 0.0, 0.0, 0.0, 0.0, 0.0, 0.0, 0.0, 0.02153, 0.0, 0.02764, 0.0, 0.02764, 0.0, 0.02153, 0.0, 0.02378, 0.0, 0.02322, 0.0, 0.02322, 0.0, 0.02378, 0.0, 0.8053, 0.0, 0.8065, 0.0, 0.8065, 0.0, 0.8053, 0.0, 0.01547, 0.0, 0.0149, 0.0, 0.0149, 0.0, 0.01547, 0.0, 0.1559, 0.0, 0.1558, 0.0, 0.1558, 0.0, 0.1559, 0.0, 0.554, 0.0, 0.5539, 0.0, 0.5539, 0.0, 0.554, 0.0, 0.0204, 0.0, 0.02032, 0.0, 0.02032, 0.0, 0.0204, 0.0, 0.1537, 0.0, 0.1537, 0.0, 0.1537, 0.0, 0.1537, 0.0, 0.0, 0.0, 0.0, 0.0, 0.0, 0.0, 0.0, 0.0, 0.02764, 0.0, 0.02755, 0.0, 0.02755, 0.0, 0.02764, 0.0, 0.02322, 0.0, 0.02313, 0.0, 0.02313, 0.0, 0.02322, 0.0, 0.4915, 0.0, 0.4904, 0.0, 0.4904, 0.0, 0.4915, 0.0, 0.8103, 0.0, 0.8102, 0.0, 0.8102, 0.0, 0.8103, 0.0, 0.1607, 0.0, 0.1606, 0.0, 0.1606, 0.0, 0.1607, 0.0, 0.492, 0.0, 0.4916, 0.0, 0.4916, 0.0, 0.492, 0.0, 0.8104, 0.0, 0.8103, 0.0, 0.8103, 0.0, 0.8104, 0.0, 0.1558, 0.0, 0.1557, 0.0, 0.1557, 0.0, 0.1558, 0.0, 0.8064, 0.0, 0.8054, 0.0, 0.8054, 0.0, 0.8064, 0.0, 0.8105, 0.0, 0.8104, 0.0, 0.8104, 0.0, 0.8105, 0.0, 0.01126, 0.0, 0.01031, 0.0, 0.01031, 0.0, 0.01126, 0.0, 0.0, 0.0, 0.0, 0.0, 0.0, 0.0, 0.0, 0.0, 0.8106, 0.0, 0.8105, 0.0, 0.8105, 0.0, 0.8106, 0.0, 0.01031, 0.0, 0.009921, 0.0, 0.009921, 0.0, 0.01031, 0.0, 0.0, 0.0, 0.0, 0.0, 0.0, 0.0, 0.0, 0.0, 0.8107, 0.0, 0.8106, 0.0, 0.8106, 0.0, 0.8107, 0.0, 0.005025, 0.0, 0.003942, 0.0, 0.003942, 0.0, 0.005025, 0.0, 0.8065, 0.0, 0.8064, 0.0, 0.8064, 0.0, 0.8065, 0.0, 0.811, 0.0, 0.8107, 0.0, 0.8107, 0.0, 0.811, 0.0, 0.006065, 0.0, 0.005935, 0.0, 0.005935, 0.0, 0.006065, 0.0, 0.5539, 0.0, 0.5528, 0.0, 0.5528, 0.0, 0.5539, 0.0, 0.008794, 0.0, 0.008664, 0.0, 0.008664, 0.0, 0.008794, 0.0, 0.8112, 0.0, 0.811, 0.0, 0.811, 0.0, 0.8112, 0.0, 0.009921, 0.0, 0.009617, 0.0, 0.009617, 0.0, 0.009921, 0.0, 0.8146, 0.0, 0.8145, 0.0, 0.8145, 0.0, 0.8146, 0.0, 0.008664, 0.0, 0.006065, 0.0, 0.006065, 0.0, 0.008664, 0.0, 0.4932, 0.0, 0.492, 0.0, 0.492, 0.0, 0.4932, 0.0, 0.005935, 0.0, 0.005025, 0.0, 0.005025, 0.0, 0.005935, 0.0, 0.4904, 0.0, 0.4904, 0.0, 0.4904, 0.0, 0.4904, 0.0, 0.8145, 0.0, 0.8145, 0.0, 0.8145, 0.0, 0.8145, 0.0, 0.009617, 0.0, 0.008794, 0.0, 0.008794, 0.0, 0.009617, 0.0, 0.01321, 0.0, 0.01313, 0.0, 0.01313, 0.0, 0.01321, 0.0, 0.4904, 0.0, 0.4903, 0.0, 0.4903, 0.0, 0.4904, 0.0, 0.02313, 0.0, 0.02305, 0.0, 0.02305, 0.0, 0.02313, 0.0, 0.8118, 0.0, 0.8112, 0.0, 0.8112, 0.0, 0.8118, 0.0, 0.01382, 0.0, 0.01347, 0.0, 0.01347, 0.0, 0.01382, 0.0, 0.8145, 0.0, 0.8144, 0.0, 0.8144, 0.0, 0.8145, 0.0, 0.01828, 0.0, 0.01746, 0.0, 0.01746, 0.0, 0.01828, 0.0, 0.5554, 0.0, 0.5553, 0.0, 0.5553, 0.0, 0.5554, 0.0, 0.8121, 0.0, 0.8118, 0.0, 0.8118, 0.0, 0.8121, 0.0, 0.5553, 0.0, 0.5553, 0.0, 0.5553, 0.0, 0.5553, 0.0, 0.8144, 0.0, 0.8138, 0.0, 0.8138, 0.0, 0.8144, 0.0, 0.02001, 0.0, 0.01997, 0.0, 0.01997, 0.0, 0.02001, 0.0, 0.5552, 0.0, 0.5541, 0.0, 0.5541, 0.0, 0.5552, 0.0, 0.8138, 0.0, 0.8121, 0.0, 0.8121, 0.0, 0.8138, 0.0, 0.156, 0.0, 0.156, 0.0, 0.156, 0.0, 0.156, 0.0, 0.5553, 0.0, 0.5552, 0.0, 0.5552, 0.0, 0.5553, 0.0, 0.0, 0.0, 0.0, 0.0, 0.0, 0.0, 0.0, 0.0, 0.01456, 0.0, 0.01382, 0.0, 0.01382, 0.0, 0.01456, 0.0, 0.5555, 0.0, 0.5554, 0.0, 0.5554, 0.0, 0.5555, 0.0, 0.8147, 0.0, 0.8146, 0.0, 0.8146, 0.0, 0.8147, 0.0, 0.01629, 0.0, 0.01625, 0.0, 0.01625, 0.0, 0.01629, 0.0, 0.4933, 0.0, 0.4932, 0.0, 0.4932, 0.0, 0.4933, 0.0, 0.8102, 0.0, 0.8092, 0.0, 0.8092, 0.0, 0.8102, 0.0, 0.0, 0.0, 0.0, 0.0, 0.0, 0.0, 0.0, 0.0, 0.8092, 0.0, 0.8147, 0.0, 0.8147, 0.0, 0.8092, 0.0, 0.01625, 0.0, 0.0162, 0.0, 0.0162, 0.0, 0.01625, 0.0, 0.0, 0.0, 0.0, 0.0, 0.0, 0.0, 0.0, 0.0, 0.5528, 0.0, 0.5518, 0.0, 0.5518, 0.0, 0.5528, 0.0, 0.02006, 0.0, 0.02001, 0.0, 0.02001, 0.0, 0.02006, 0.0, 0.5561, 0.0, 0.5556, 0.0, 0.5556, 0.0, 0.5561, 0.0, 0.02179, 0.0, 0.0217, 0.0, 0.0217, 0.0, 0.02179, 0.0, 0.5561, 0.0, 0.5518, 0.0, 0.5518, 0.0, 0.5561, 0.0, 0.01464, 0.0, 0.01456, 0.0, 0.01456, 0.0, 0.01464, 0.0, 0.5561, 0.0, 0.5561, 0.0, 0.5561, 0.0, 0.5561, 0.0, 0.1609, 0.0, 0.1608, 0.0, 0.1608, 0.0, 0.1609, 0.0, 0.5556, 0.0, 0.5556, 0.0, 0.5556, 0.0, 0.5556, 0.0, 0.0, 0.0, 0.0, 0.0, 0.0, 0.0, 0.0, 0.0, 0.5556, 0.0, 0.5555, 0.0, 0.5555, 0.0, 0.5556, 0.0, 0.02188, 0.0, 0.02179, 0.0, 0.02179, 0.0, 0.02188, 0.0, 0.4903, 0.0, 0.4901, 0.0, 0.4901, 0.0, 0.4903, 0.0, 0.1561, 0.0, 0.156, 0.0, 0.156, 0.0, 0.1561, 0.0, 0.4901, 0.0, 0.4962, 0.0, 0.4962, 0.0, 0.4901, 0.0, 0.02305, 0.0, 0.02196, 0.0, 0.02196, 0.0, 0.02305, 0.0, 0.0, 0.0, 0.0, 0.0, 0.0, 0.0, 0.0, 0.0, 0.1581, 0.0, 0.158, 0.0, 0.158, 0.0, 0.1581, 0.0, 0.4934, 0.0, 0.4933, 0.0, 0.4933, 0.0, 0.4934, 0.0, 0.158, 0.0, 0.1563, 0.0, 0.1563, 0.0, 0.158, 0.0, 0.0, 0.0, 0.0, 0.0, 0.0, 0.0, 0.0, 0.0, 0.0, 0.0, 0.0, 0.0, 0.0, 0.0, 0.0, 0.0, 0.4962, 0.0, 0.4978, 0.0, 0.4978, 0.0, 0.4962, 0.0, 0.2012, 0.0, 0.2011, 0.0, 0.2011, 0.0, 0.2012, 0.0, 0.4934, 0.0, 0.4934, 0.0, 0.4934, 0.0, 0.4934, 0.0, 0.2011, 0.0, 0.2009, 0.0, 0.2009, 0.0, 0.2011, 0.0, 0.4941, 0.0, 0.4935, 0.0, 0.4935, 0.0, 0.4941, 0.0, 0.2009, 0.0, 0.2014, 0.0, 0.2014, 0.0, 0.2009, 0.0, 0.0, 0.0, 0.0, 0.0, 0.0, 0.0, 0.0, 0.0, 0.2014, 0.0, 0.2012, 0.0, 0.2012, 0.0, 0.2014, 0.0, 0.4792, 0.0, 0.4782, 0.0, 0.4782, 0.0, 0.4792, 0.0, 0.0, 0.0, 0.0, 0.0, 0.0, 0.0, 0.0, 0.0, 0.4782, 0.0, 0.4776, 0.0, 0.4776, 0.0, 0.4782, 0.0, 0.1526, 0.0, 0.1519, 0.0, 0.1519, 0.0, 0.1526, 0.0, 0.4793, 0.0, 0.4792, 0.0, 0.4792, 0.0, 0.4793, 0.0, 0.1537, 0.0, 0.1526, 0.0, 0.1526, 0.0, 0.1537, 0.0, 0.4776, 0.0, 0.4775, 0.0, 0.4775, 0.0, 0.4776, 0.0, 0.1515, 0.0, 0.1515, 0.0, 0.1515, 0.0, 0.1515, 0.0, 0.4833, 0.0, 0.4823, 0.0, 0.4823, 0.0, 0.4833, 0.0, 0.02534, 0.0, 0.0243, 0.0, 0.0243, 0.0, 0.02534, 0.0, 0.4968, 0.0, 0.4966, 0.0, 0.4966, 0.0, 0.4968, 0.0, 0.02196, 0.0, 0.02188, 0.0, 0.02188, 0.0, 0.02196, 0.0, 0.0, 0.0, 0.0, 0.0, 0.0, 0.0, 0.0, 0.0, 0.02543, 0.0, 0.02534, 0.0, 0.02534, 0.0, 0.02543, 0.0])
me_path181_001.materials.append(mat_svgmat_002)
me_path181_001.update()

# ---- objects
ob_path181 = bpy.data.objects.new('path181', me_path181)
ob_path181_001 = bpy.data.objects.new('path181.001', me_path181_001)

# ---- transforms, parenting, visibility, modifiers, constraints
ob_path181.location = (-0.3232, -0.4729, 0.0)
ob_path181.scale = (4.34, 4.34, 4.34)
ob_path181_001.location = (-0.3232, -0.4729, 0.0)
ob_path181_001.scale = (4.34, 4.34, 4.34)

# ---- collection membership
col_floormapsvg_svg.objects.link(ob_path181)
col_floormapsvg_svg.objects.link(ob_path181_001)

# ---- scene / render settings (as saved in the file)
scene.frame_start = 1; scene.frame_end = 250; scene.frame_set(1)
scene.render.engine = 'BLENDER_EEVEE_NEXT'
scene.cycles.sampling_pattern = 'TABULATED_SOBOL'
scene.cycles.use_light_tree = False
scene.view_settings.view_transform = 'Filmic'
bpy.context.view_layer.update()

# ---- added for rendering (the .blend has no active camera and no usable light): camera, sun
cam_auto = bpy.data.cameras.new('AutoCamera')
cam_auto.lens = 50.0
cam_auto.sensor_width = 36.0
cam_auto.clip_end = 1000.0
ob_auto_camera = bpy.data.objects.new('AutoCamera', cam_auto)
scene.collection.objects.link(ob_auto_camera)
ob_auto_camera.location = (0.875472, -1.18764, 0.745696)
ob_auto_camera.rotation_euler = (1.09748, -7.21219e-08, 0.694738)
scene.camera = ob_auto_camera
light_auto_sun = bpy.data.lights.new('AutoSun', 'SUN')
light_auto_sun.energy = 3.0
light_auto_sun.angle = 0.0523599
ob_auto_sun = bpy.data.objects.new('AutoSun', light_auto_sun)
scene.collection.objects.link(ob_auto_sun)
ob_auto_sun.rotation_euler = (0.872665, 0.174533, 0.523599)
bpy.context.view_layer.update()
